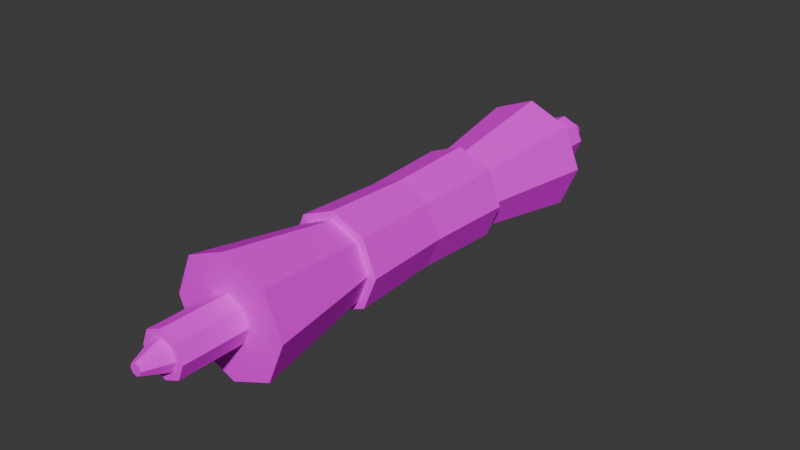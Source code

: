 # Source: Scroll.blend  (saved by Blender 5.1.30; exported with 4.5.12 LTS)
import bpy
from mathutils import Matrix  # noqa: F401  (used for matrix-valued properties, if any)

bpy.ops.wm.read_factory_settings(use_empty=True)
scene = bpy.context.scene
scene.name = 'Scene'

# ---- collections
col_collection = bpy.data.collections.new('Collection'); scene.collection.children.link(col_collection)

# ---- images (referenced by path relative to the original .blend; pixels are not part of the script)
import os
ASSET_DIR = os.environ.get("B2B_ASSET_DIR", "")  # directory of the original .blend (textures are referenced by path, not embedded)
HERE = os.path.dirname(os.path.abspath(__file__))  # packed textures are extracted next to this script under _unpacked/

def load_image(name, relpath, width, height, colorspace="sRGB"):
    """Load a texture the original file referenced (path relative to the .blend, or extracted next to this script)."""
    p = next((c for c in (os.path.join(HERE, relpath), os.path.join(ASSET_DIR, relpath)) if relpath and os.path.exists(c)), "")
    if p:
        img = bpy.data.images.load(p, check_existing=True)
        img.name = name
    else:  # same state as the original file: an image datablock whose file is absent (Cycles renders it pink)
        img = bpy.data.images.new(name, width, height)
        img.source = "FILE"
        img.filepath = "//" + (relpath or name)
    img.colorspace_settings.name = colorspace
    return img
img_scrolluv_png = load_image('ScrollUV.png', 'Scroll_Text.png', 1024, 1024, 'sRGB')

# ---- materials (node trees are filled in below, after node groups)
mat_material_001 = bpy.data.materials.new('Material.001')

# ---- material node trees
mat_material_001.use_nodes = True; mat_material_001.node_tree.nodes.clear()
_N = mat_material_001.node_tree.nodes; _L = mat_material_001.node_tree.links
n0 = _N.new('ShaderNodeBsdfPrincipled'); n0.name = 'Principled BSDF'; n0.location = (-200, 100)
n0.inputs[2].default_value = 0.0
n0.inputs[3].default_value = 1.0
n0.inputs[13].default_value = 0.0
n0.inputs[25].default_value = 0.0
n1 = _N.new('ShaderNodeOutputMaterial'); n1.name = 'Material Output'; n1.location = (200, 100)
n2 = _N.new('ShaderNodeTexImage'); n2.name = 'Image Texture'; n2.location = (-484, 88)
n2.image = img_scrolluv_png
n2.interpolation = 'Closest'
_L.new(n0.outputs[0], n1.inputs[0])
_L.new(n2.outputs[0], n0.inputs[0])
n1.is_active_output = True

# ---- world
world_world = bpy.data.worlds.new('World'); scene.world = world_world
world_world.use_nodes = True; world_world.node_tree.nodes.clear()
_N = world_world.node_tree.nodes; _L = world_world.node_tree.links
n0 = _N.new('ShaderNodeOutputWorld'); n0.name = 'World Output'; n0.location = (200, 100)
n1 = _N.new('ShaderNodeBackground'); n1.name = 'Background'; n1.location = (-200, 100)
n1.inputs[0].default_value = (0.05088, 0.05088, 0.05088, 1.0)
_L.new(n1.outputs[0], n0.inputs[0])
n0.is_active_output = True
world_world.color = (0.05088, 0.05088, 0.05088)
world_world.sun_shadow_jitter_overblur = 0.0

# ---- meshes
me_circle = bpy.data.meshes.new('Circle')
me_circle.from_pydata([(-4.134e-08, 0.3065, 0.0), (-0.2167, 0.2167, 0.0), (-0.3065, 5.167e-09, 0.0), (-0.2167, -0.2167, 0.0), (-4.134e-08, -0.3065, 0.0), (0.2167, -0.2167, 0.0), (0.3065, 5.167e-09, 0.0), (0.2167, 0.2167, 0.0), (-0.2375, 0.2375, -0.7503), (2.861e-09, 0.3359, -0.7503), (-0.3359, 5.223e-09, -0.7503), (-0.2375, -0.2375, -0.7503), (2.861e-09, -0.3359, -0.7503), (0.2375, -0.2375, -0.7503), (0.3359, 5.223e-09, -0.7503), (0.2375, 0.2375, -0.7503), (-0.1352, 0.1352, -1.756), (3.896e-09, 0.1913, -1.756), (-0.1913, 2.052e-08, -1.756), (-0.1352, -0.1352, -1.756), (-6.073e-09, -0.1913, -1.756), (0.1352, -0.1352, -1.756), (0.1913, 1.553e-08, -1.756), (0.1352, 0.1352, -1.756), (-0.3538, 0.3538, -1.756), (1.885e-08, 0.5003, -1.756), (-0.5003, 5.562e-09, -1.756), (-0.3538, -0.3538, -1.756), (1.885e-08, -0.5003, -1.756), (0.3538, -0.3538, -1.756), (0.5003, 5.562e-09, -1.756), (0.3538, 0.3538, -1.756), (-0.09114, 0.09114, -2.31), (2.785e-07, 0.1289, -2.31), (-0.1289, 1.85e-08, -2.31), (-0.09114, -0.09114, -2.31), (2.686e-07, -0.1289, -2.31), (0.09114, -0.09114, -2.31), (0.1289, 2.056e-08, -2.31), (0.09114, 0.09114, -2.31), (-0.1352, 0.1352, -2.31), (2.836e-07, 0.1913, -2.31), (-0.1913, 2.052e-08, -2.31), (-0.1352, -0.1352, -2.31), (2.736e-07, -0.1913, -2.31), (0.1352, -0.1352, -2.31), (0.1913, 1.553e-08, -2.31), (0.1352, 0.1352, -2.31), (-0.03451, 0.03451, -2.521), (2.848e-07, 0.0488, -2.521), (-0.0488, 1.327e-08, -2.521), (-0.03451, -0.03451, -2.521), (2.81e-07, -0.0488, -2.521), (0.03451, -0.03451, -2.521), (0.0488, 1.405e-08, -2.521), (0.03451, 0.03451, -2.521), (-0.266, 0.266, 0.0), (-4.134e-08, 0.3762, 0.0), (-0.3762, 9.082e-10, 0.0), (-0.266, -0.266, 0.0), (-3.992e-08, -0.3762, 0.0), (0.266, -0.266, 0.0), (0.3762, 3.748e-09, 0.0), (0.266, 0.266, 0.0), (-0.2868, 0.2868, -0.7476), (7.202e-09, 0.4056, -0.7476), (-0.4056, 2.329e-09, -0.7476), (-0.2868, -0.2868, -0.7476), (5.755e-09, -0.4056, -0.7476), (0.2868, -0.2868, -0.7476), (0.4056, 3.776e-09, -0.7476), (0.2868, 0.2868, -0.7476), (-0.2375, 0.2375, 0.7503), (2.861e-09, 0.3359, 0.7503), (-0.3359, 5.223e-09, 0.7503), (-0.2375, -0.2375, 0.7503), (2.861e-09, -0.3359, 0.7503), (0.2375, -0.2375, 0.7503), (0.3359, 5.223e-09, 0.7503), (0.2375, 0.2375, 0.7503), (-0.1352, 0.1352, 1.756), (3.896e-09, 0.1913, 1.756), (-0.1913, 2.052e-08, 1.756), (-0.1352, -0.1352, 1.756), (-6.073e-09, -0.1913, 1.756), (0.1352, -0.1352, 1.756), (0.1913, 1.553e-08, 1.756), (0.1352, 0.1352, 1.756), (-0.3538, 0.3538, 1.756), (1.885e-08, 0.5003, 1.756), (-0.5003, 5.562e-09, 1.756), (-0.3538, -0.3538, 1.756), (1.885e-08, -0.5003, 1.756), (0.3538, -0.3538, 1.756), (0.5003, 5.562e-09, 1.756), (0.3538, 0.3538, 1.756), (-0.09114, 0.09114, 2.31), (2.785e-07, 0.1289, 2.31), (-0.1289, 1.85e-08, 2.31), (-0.09114, -0.09114, 2.31), (2.686e-07, -0.1289, 2.31), (0.09114, -0.09114, 2.31), (0.1289, 2.056e-08, 2.31), (0.09114, 0.09114, 2.31), (-0.1352, 0.1352, 2.31), (2.836e-07, 0.1913, 2.31), (-0.1913, 2.052e-08, 2.31), (-0.1352, -0.1352, 2.31), (2.736e-07, -0.1913, 2.31), (0.1352, -0.1352, 2.31), (0.1913, 1.553e-08, 2.31), (0.1352, 0.1352, 2.31), (-0.03451, 0.03451, 2.521), (2.848e-07, 0.0488, 2.521), (-0.0488, 1.327e-08, 2.521), (-0.03451, -0.03451, 2.521), (2.81e-07, -0.0488, 2.521), (0.03451, -0.03451, 2.521), (0.0488, 1.405e-08, 2.521), (0.03451, 0.03451, 2.521), (-0.2868, 0.2868, 0.7476), (7.202e-09, 0.4056, 0.7476), (-0.4056, 2.329e-09, 0.7476), (-0.2868, -0.2868, 0.7476), (5.755e-09, -0.4056, 0.7476), (0.2868, -0.2868, 0.7476), (0.4056, 3.776e-09, 0.7476), (0.2868, 0.2868, 0.7476)], [], [(1, 0, 7, 6, 5, 4, 3, 2), (15, 9, 25, 31), (15, 14, 70, 71), (6, 7, 63, 62), (14, 13, 69, 70), (5, 6, 62, 61), (13, 12, 68, 69), (4, 5, 61, 60), (12, 11, 67, 68), (3, 4, 60, 59), (21, 22, 46, 45), (13, 14, 30, 29), (11, 12, 28, 27), (8, 10, 26, 24), (14, 15, 31, 30), (12, 13, 29, 28), (10, 11, 27, 26), (9, 8, 24, 25), (16, 17, 25, 24), (18, 16, 24, 26), (19, 18, 26, 27), (20, 19, 27, 28), (21, 20, 28, 29), (22, 21, 29, 30), (23, 22, 30, 31), (17, 23, 31, 25), (36, 37, 53, 52), (19, 20, 44, 43), (16, 18, 42, 40), (22, 23, 47, 46), (20, 21, 45, 44), (18, 19, 43, 42), (17, 16, 40, 41), (23, 17, 41, 47), (32, 33, 41, 40), (34, 32, 40, 42), (35, 34, 42, 43), (36, 35, 43, 44), (37, 36, 44, 45), (38, 37, 45, 46), (39, 38, 46, 47), (33, 39, 47, 41), (48, 50, 51, 52, 53, 54, 55, 49), (34, 35, 51, 50), (33, 32, 48, 49), (39, 33, 49, 55), (37, 38, 54, 53), (35, 36, 52, 51), (32, 34, 50, 48), (38, 39, 55, 54), (61, 62, 70, 69), (59, 60, 68, 67), (56, 58, 66, 64), (62, 63, 71, 70), (60, 61, 69, 68), (58, 59, 67, 66), (57, 56, 64, 65), (63, 57, 65, 71), (7, 0, 57, 63), (0, 1, 56, 57), (9, 15, 71, 65), (8, 9, 65, 64), (1, 2, 58, 56), (10, 8, 64, 66), (2, 3, 59, 58), (11, 10, 66, 67), (79, 95, 89, 73), (79, 127, 126, 78), (78, 126, 125, 77), (77, 125, 124, 76), (76, 124, 123, 75), (85, 109, 110, 86), (77, 93, 94, 78), (75, 91, 92, 76), (72, 88, 90, 74), (78, 94, 95, 79), (76, 92, 93, 77), (74, 90, 91, 75), (73, 89, 88, 72), (80, 88, 89, 81), (82, 90, 88, 80), (83, 91, 90, 82), (84, 92, 91, 83), (85, 93, 92, 84), (86, 94, 93, 85), (87, 95, 94, 86), (81, 89, 95, 87), (100, 116, 117, 101), (83, 107, 108, 84), (80, 104, 106, 82), (86, 110, 111, 87), (84, 108, 109, 85), (82, 106, 107, 83), (81, 105, 104, 80), (87, 111, 105, 81), (96, 104, 105, 97), (98, 106, 104, 96), (99, 107, 106, 98), (100, 108, 107, 99), (101, 109, 108, 100), (102, 110, 109, 101), (103, 111, 110, 102), (97, 105, 111, 103), (112, 113, 119, 118, 117, 116, 115, 114), (98, 114, 115, 99), (97, 113, 112, 96), (103, 119, 113, 97), (101, 117, 118, 102), (99, 115, 116, 100), (96, 112, 114, 98), (102, 118, 119, 103), (61, 125, 126, 62), (59, 123, 124, 60), (56, 120, 122, 58), (62, 126, 127, 63), (60, 124, 125, 61), (58, 122, 123, 59), (57, 121, 120, 56), (63, 127, 121, 57), (73, 121, 127, 79), (72, 120, 121, 73), (74, 122, 120, 72), (75, 123, 122, 74)])
_uv = me_circle.uv_layers.new(name='UVMap')
_uv.uv.foreach_set('vector', [0.8429, 0.4829, 0.8838, 0.4829, 0.9127, 0.5118, 0.9127, 0.5527, 0.8838, 0.5816, 0.8429, 0.5816, 0.814, 0.5527, 0.814, 0.5118, 0.2652, 0.5095, 0.2679, 0.4648, 0.4453, 0.4648, 0.4412, 0.5314, 0.7114, 0.7539, 0.67, 0.7367, 0.67, 0.7245, 0.72, 0.7453, 0.9127, 0.5527, 0.9127, 0.5118, 0.9239, 0.5072, 0.9239, 0.5573, 0.7863, 0.8538, 0.8277, 0.8366, 0.8363, 0.8452, 0.7863, 0.8659, 0.8838, 0.5816, 0.9127, 0.5527, 0.9239, 0.5573, 0.8884, 0.5928, 0.8277, 0.8366, 0.8448, 0.7952, 0.8569, 0.7952, 0.8363, 0.8452, 0.8429, 0.5816, 0.8838, 0.5816, 0.8884, 0.5928, 0.8383, 0.5928, 0.8448, 0.7952, 0.8277, 0.7539, 0.8363, 0.7453, 0.8569, 0.7952, 0.814, 0.5527, 0.8429, 0.5816, 0.8383, 0.5928, 0.8028, 0.5573, 0.02284, 0.888, 0.02284, 0.8625, 0.1195, 0.8625, 0.1195, 0.888, 0.03109, 0.4201, 0.02284, 0.3761, 0.1948, 0.3327, 0.2071, 0.3983, 0.03109, 0.5095, 0.03386, 0.4648, 0.2112, 0.4648, 0.2071, 0.5314, 0.2652, 0.4201, 0.2569, 0.3761, 0.4289, 0.3327, 0.4412, 0.3983, 0.2569, 0.5535, 0.2652, 0.5095, 0.4412, 0.5314, 0.4289, 0.5969, 0.03386, 0.4648, 0.03109, 0.4201, 0.2071, 0.3983, 0.2112, 0.4648, 0.02284, 0.5535, 0.03109, 0.5095, 0.2071, 0.5314, 0.1948, 0.5969, 0.2679, 0.4648, 0.2652, 0.4201, 0.4412, 0.3983, 0.4453, 0.4648, 0.6936, 0.3953, 0.7033, 0.3718, 0.7571, 0.3718, 0.7316, 0.4334, 0.67, 0.4051, 0.6936, 0.3953, 0.7316, 0.4334, 0.67, 0.4589, 0.6936, 0.5682, 0.67, 0.5584, 0.67, 0.5046, 0.7316, 0.5301, 0.7033, 0.5917, 0.6936, 0.5682, 0.7316, 0.5301, 0.7571, 0.5917, 0.6936, 0.6153, 0.7033, 0.5917, 0.7571, 0.5917, 0.7316, 0.6533, 0.67, 0.625, 0.6936, 0.6153, 0.7316, 0.6533, 0.67, 0.6789, 0.6936, 0.3482, 0.67, 0.3385, 0.67, 0.2847, 0.7316, 0.3102, 0.7033, 0.3718, 0.6936, 0.3482, 0.7316, 0.3102, 0.7571, 0.3718, 0.9453, 0.8696, 0.943, 0.8866, 0.9052, 0.8761, 0.9061, 0.8696, 0.02284, 0.939, 0.02284, 0.9135, 0.1195, 0.9135, 0.1195, 0.939, 0.849, 0.04833, 0.849, 0.02284, 0.9456, 0.02284, 0.9456, 0.04833, 0.849, 0.1248, 0.849, 0.09932, 0.9456, 0.09932, 0.9456, 0.1248, 0.02284, 0.9135, 0.02284, 0.888, 0.1195, 0.888, 0.1195, 0.9135, 0.02284, 0.9645, 0.02284, 0.939, 0.1195, 0.939, 0.1195, 0.9645, 0.849, 0.07382, 0.849, 0.04833, 0.9456, 0.04833, 0.9456, 0.07382, 0.849, 0.09932, 0.849, 0.07382, 0.9456, 0.07382, 0.9456, 0.09932, 0.4222, 0.66, 0.4156, 0.6759, 0.4048, 0.6759, 0.4145, 0.6524, 0.4381, 0.6535, 0.4222, 0.66, 0.4145, 0.6524, 0.4381, 0.6426, 0.8649, 0.1879, 0.849, 0.1813, 0.849, 0.1705, 0.8725, 0.1802, 0.8714, 0.2038, 0.8649, 0.1879, 0.8725, 0.1802, 0.8823, 0.2038, 0.8649, 0.2197, 0.8714, 0.2038, 0.8823, 0.2038, 0.8725, 0.2273, 0.849, 0.2262, 0.8649, 0.2197, 0.8725, 0.2273, 0.849, 0.2371, 0.4222, 0.6918, 0.4381, 0.6984, 0.4381, 0.7092, 0.4145, 0.6995, 0.4156, 0.6759, 0.4222, 0.6918, 0.4145, 0.6995, 0.4048, 0.6759, 0.8185, 0.6431, 0.8185, 0.6496, 0.8139, 0.6542, 0.8074, 0.6542, 0.8028, 0.6496, 0.8028, 0.6431, 0.8074, 0.6385, 0.8139, 0.6385, 0.9361, 0.8368, 0.943, 0.8526, 0.9052, 0.8632, 0.9026, 0.8572, 0.9618, 0.3174, 0.9595, 0.3345, 0.9217, 0.3239, 0.9226, 0.3174, 0.9595, 0.3004, 0.9618, 0.3174, 0.9226, 0.3174, 0.9217, 0.311, 0.943, 0.8866, 0.9361, 0.9024, 0.9026, 0.882, 0.9052, 0.8761, 0.943, 0.8526, 0.9453, 0.8696, 0.9061, 0.8696, 0.9052, 0.8632, 0.9595, 0.3345, 0.9526, 0.3502, 0.9191, 0.3298, 0.9217, 0.3239, 0.9526, 0.2847, 0.9595, 0.3004, 0.9217, 0.311, 0.9191, 0.305, 0.4933, 0.3426, 0.491, 0.2925, 0.6211, 0.2847, 0.6235, 0.3387, 0.4933, 0.4429, 0.494, 0.3927, 0.6243, 0.3927, 0.6235, 0.4468, 0.6723, 0.08077, 0.67, 0.03068, 0.8001, 0.02284, 0.8025, 0.07685, 0.67, 0.2311, 0.6723, 0.181, 0.8025, 0.185, 0.8001, 0.239, 0.494, 0.3927, 0.4933, 0.3426, 0.6235, 0.3387, 0.6243, 0.3927, 0.491, 0.493, 0.4933, 0.4429, 0.6235, 0.4468, 0.6211, 0.5008, 0.673, 0.1309, 0.6723, 0.08077, 0.8025, 0.07685, 0.8033, 0.1309, 0.6723, 0.181, 0.673, 0.1309, 0.8033, 0.1309, 0.8025, 0.185, 0.9127, 0.5118, 0.8838, 0.4829, 0.8884, 0.4717, 0.9239, 0.5072, 0.8838, 0.4829, 0.8429, 0.4829, 0.8383, 0.4717, 0.8884, 0.4717, 0.7285, 0.7952, 0.7114, 0.7539, 0.72, 0.7453, 0.7406, 0.7952, 0.7114, 0.8366, 0.7285, 0.7952, 0.7406, 0.7952, 0.72, 0.8452, 0.8429, 0.4829, 0.814, 0.5118, 0.8028, 0.5072, 0.8383, 0.4717, 0.67, 0.8538, 0.7114, 0.8366, 0.72, 0.8452, 0.67, 0.8659, 0.814, 0.5118, 0.814, 0.5527, 0.8028, 0.5573, 0.8028, 0.5072, 0.8277, 0.7539, 0.7863, 0.7367, 0.7863, 0.7245, 0.8363, 0.7453, 0.03109, 0.1103, 0.2071, 0.08838, 0.2112, 0.1549, 0.03386, 0.1549, 0.8442, 0.3967, 0.8528, 0.4053, 0.8028, 0.426, 0.8028, 0.4139, 0.2885, 0.6548, 0.2885, 0.6426, 0.3384, 0.6633, 0.3298, 0.6719, 0.3298, 0.6719, 0.3384, 0.6633, 0.3591, 0.7133, 0.3469, 0.7133, 0.3469, 0.7133, 0.3591, 0.7133, 0.3384, 0.7633, 0.3298, 0.7547, 0.2885, 0.9061, 0.3851, 0.9061, 0.3851, 0.9316, 0.2885, 0.9316, 0.2652, 0.1996, 0.4412, 0.2215, 0.4289, 0.287, 0.2569, 0.2436, 0.2652, 0.1103, 0.4412, 0.08838, 0.4453, 0.1549, 0.2679, 0.1549, 0.03109, 0.1996, 0.2071, 0.2215, 0.1948, 0.287, 0.02284, 0.2436, 0.02284, 0.06625, 0.1948, 0.02284, 0.2071, 0.08838, 0.03109, 0.1103, 0.2679, 0.1549, 0.4453, 0.1549, 0.4412, 0.2215, 0.2652, 0.1996, 0.2569, 0.06625, 0.4289, 0.02284, 0.4412, 0.08838, 0.2652, 0.1103, 0.03386, 0.1549, 0.2112, 0.1549, 0.2071, 0.2215, 0.03109, 0.1996, 0.04639, 0.7062, 0.08445, 0.6681, 0.11, 0.7297, 0.05615, 0.7297, 0.02284, 0.6964, 0.02284, 0.6426, 0.08445, 0.6681, 0.04639, 0.7062, 0.1792, 0.7533, 0.2173, 0.7913, 0.1556, 0.8169, 0.1556, 0.763, 0.189, 0.7297, 0.2428, 0.7297, 0.2173, 0.7913, 0.1792, 0.7533, 0.1792, 0.7062, 0.2173, 0.6681, 0.2428, 0.7297, 0.189, 0.7297, 0.1556, 0.6964, 0.1556, 0.6426, 0.2173, 0.6681, 0.1792, 0.7062, 0.04639, 0.7533, 0.08445, 0.7913, 0.02284, 0.8169, 0.02284, 0.763, 0.05615, 0.7297, 0.11, 0.7297, 0.08445, 0.7913, 0.04639, 0.7533, 0.9707, 0.2033, 0.9315, 0.2033, 0.9306, 0.1968, 0.9683, 0.1862, 0.2885, 0.8552, 0.3851, 0.8552, 0.3851, 0.8807, 0.2885, 0.8807, 0.491, 0.8848, 0.5876, 0.8848, 0.5876, 0.9103, 0.491, 0.9103, 0.491, 0.8083, 0.5876, 0.8083, 0.5876, 0.8338, 0.491, 0.8338, 0.2885, 0.8807, 0.3851, 0.8807, 0.3851, 0.9061, 0.2885, 0.9061, 0.2885, 0.8297, 0.3851, 0.8297, 0.3851, 0.8552, 0.2885, 0.8552, 0.491, 0.8593, 0.5876, 0.8593, 0.5876, 0.8848, 0.491, 0.8848, 0.491, 0.8338, 0.5876, 0.8338, 0.5876, 0.8593, 0.491, 0.8593, 0.181, 0.88, 0.1887, 0.8723, 0.1984, 0.8958, 0.1876, 0.8958, 0.1651, 0.8734, 0.1651, 0.8625, 0.1887, 0.8723, 0.181, 0.88, 0.92, 0.742, 0.9124, 0.7343, 0.9359, 0.7245, 0.9359, 0.7354, 0.9135, 0.7578, 0.9026, 0.7578, 0.9124, 0.7343, 0.92, 0.742, 0.92, 0.7737, 0.9124, 0.7814, 0.9026, 0.7578, 0.9135, 0.7578, 0.9359, 0.7803, 0.9359, 0.7911, 0.9124, 0.7814, 0.92, 0.7737, 0.181, 0.9117, 0.1887, 0.9194, 0.1651, 0.9292, 0.1651, 0.9183, 0.1876, 0.8958, 0.1984, 0.8958, 0.1887, 0.9194, 0.181, 0.9117, 0.4048, 0.7595, 0.4094, 0.7549, 0.4159, 0.7549, 0.4205, 0.7595, 0.4205, 0.766, 0.4159, 0.7706, 0.4094, 0.7706, 0.4048, 0.766, 0.9615, 0.236, 0.928, 0.2157, 0.9306, 0.2097, 0.9683, 0.2203, 0.7127, 0.9444, 0.6735, 0.9444, 0.6726, 0.9379, 0.7104, 0.9274, 0.7104, 0.9614, 0.6726, 0.9508, 0.6735, 0.9444, 0.7127, 0.9444, 0.9683, 0.1862, 0.9306, 0.1968, 0.928, 0.1909, 0.9615, 0.1705, 0.9683, 0.2203, 0.9306, 0.2097, 0.9315, 0.2033, 0.9707, 0.2033, 0.7104, 0.9274, 0.6726, 0.9379, 0.67, 0.932, 0.7035, 0.9116, 0.7035, 0.9772, 0.67, 0.9568, 0.6726, 0.9508, 0.7104, 0.9614, 0.4933, 0.7047, 0.6235, 0.7086, 0.6211, 0.7626, 0.491, 0.7548, 0.4933, 0.6044, 0.6235, 0.6005, 0.6243, 0.6545, 0.494, 0.6545, 0.4933, 0.181, 0.6235, 0.185, 0.6211, 0.239, 0.491, 0.2311, 0.491, 0.03068, 0.6211, 0.02284, 0.6235, 0.07685, 0.4933, 0.08077, 0.494, 0.6545, 0.6243, 0.6545, 0.6235, 0.7086, 0.4933, 0.7047, 0.491, 0.5543, 0.6211, 0.5465, 0.6235, 0.6005, 0.4933, 0.6044, 0.494, 0.1309, 0.6243, 0.1309, 0.6235, 0.185, 0.4933, 0.181, 0.4933, 0.08077, 0.6235, 0.07685, 0.6243, 0.1309, 0.494, 0.1309, 0.8613, 0.3554, 0.8734, 0.3554, 0.8528, 0.4053, 0.8442, 0.3967, 0.8442, 0.314, 0.8528, 0.3054, 0.8734, 0.3554, 0.8613, 0.3554, 0.8028, 0.2968, 0.8028, 0.2847, 0.8528, 0.3054, 0.8442, 0.314, 0.3298, 0.7547, 0.3384, 0.7633, 0.2885, 0.784, 0.2885, 0.7718])
me_circle.materials.append(mat_material_001)
me_circle.update()

# ---- objects
ob_scroll = bpy.data.objects.new('Scroll', me_circle)

# ---- transforms, parenting, visibility, modifiers, constraints
ob_scroll.location = (0.0, 0.0, 0.1759)
ob_scroll.rotation_euler = (1.571, -1.571, 0.0)
ob_scroll.scale = (0.573, 0.573, 0.573)

# ---- collection membership
col_collection.objects.link(ob_scroll)

# ---- scene / render settings (as saved in the file)
scene.frame_start = 1; scene.frame_end = 250; scene.frame_set(16)
scene.render.engine = 'BLENDER_EEVEE_NEXT'
scene.render.bake_bias = 0.0
scene.render.bake_samples = 0
scene.cycles.sampling_pattern = 'TABULATED_SOBOL'
scene.eevee.use_volume_custom_range = False
bpy.context.view_layer.update()

# ---- added for rendering (the .blend has no active camera and no usable light): camera, sun
cam_auto = bpy.data.cameras.new('AutoCamera')
cam_auto.lens = 50.0
cam_auto.sensor_width = 36.0
cam_auto.clip_end = 1000.0
ob_auto_camera = bpy.data.objects.new('AutoCamera', cam_auto)
scene.collection.objects.link(ob_auto_camera)
ob_auto_camera.location = (2.77612, -3.33135, 2.39676)
ob_auto_camera.rotation_euler = (1.09748, -7.21219e-08, 0.694738)
scene.camera = ob_auto_camera
light_auto_sun = bpy.data.lights.new('AutoSun', 'SUN')
light_auto_sun.energy = 3.0
light_auto_sun.angle = 0.0523599
ob_auto_sun = bpy.data.objects.new('AutoSun', light_auto_sun)
scene.collection.objects.link(ob_auto_sun)
ob_auto_sun.rotation_euler = (0.872665, 0.174533, 0.523599)
bpy.context.view_layer.update()
